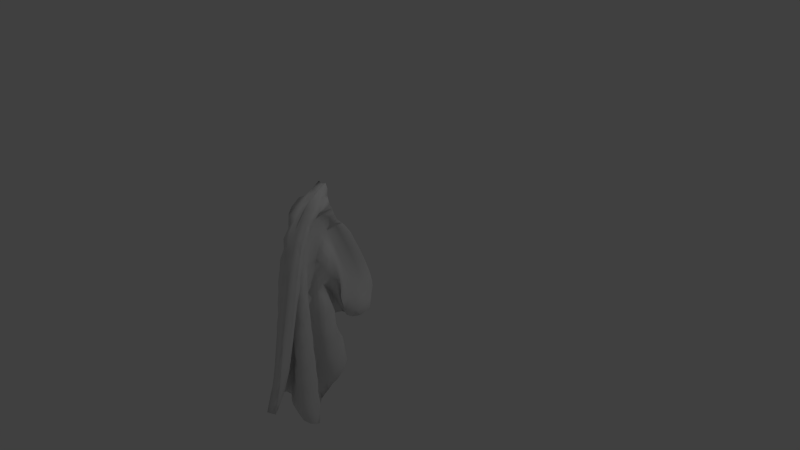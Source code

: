 # Source: trapo_1_.blend  (saved by Blender 2.74.0; exported with 4.5.12 LTS)
import bpy
from mathutils import Matrix  # noqa: F401  (used for matrix-valued properties, if any)

bpy.ops.wm.read_factory_settings(use_empty=True)
scene = bpy.context.scene
scene.name = 'Scene'

# ---- collections
col_collection_1 = bpy.data.collections.new('Collection 1'); scene.collection.children.link(col_collection_1)

# ---- materials (node trees are filled in below, after node groups)
mat_material = bpy.data.materials.new('Material')
mat_material.alpha_threshold = 0.0
mat_material.use_transparent_shadow = False
mat_material.roughness = 0.5
mat_material.line_color = (0.0, 0.0, 0.0, 1.0)

# ---- material node trees

# ---- world
world_world = bpy.data.worlds.new('World'); scene.world = world_world
world_world.color = (0.05088, 0.05088, 0.05088)
world_world.use_sun_shadow = False
world_world.sun_shadow_jitter_overblur = 0.0
world_world.cycles.sampling_method = 'MANUAL'
world_world.cycles.sample_map_resolution = 256

# ---- cameras
cam_camera = bpy.data.cameras.new('Camera')
cam_camera.clip_end = 100.0
cam_camera.lens = 35.0
cam_camera.sensor_width = 32.0
cam_camera.sensor_height = 18.0
cam_camera.ortho_scale = 7.314
cam_camera.dof.focus_distance = 0.0
cam_camera.dof.aperture_fstop = 128.0

# ---- lights
light_lamp = bpy.data.lights.new('Lamp', 'POINT')
light_lamp.transmission_factor = 0.0
light_lamp.cutoff_distance = 30.0
light_lamp.energy = 100.0
light_lamp.shadow_buffer_clip_start = 1.001
light_lamp.shadow_soft_size = 0.1
light_lamp.shadow_maximum_resolution = 0.006
light_lamp.use_absolute_resolution = True
light_lamp.cycles.use_multiple_importance_sampling = False

# ---- meshes
me_cube = bpy.data.meshes.new('Cube')
me_cube.from_pydata([(-0.2315, 0.4084, -1.384), (-0.2494, 0.9908, -1.54), (-0.3814, 0.9237, -1.291), (0.6443, 0.6033, -0.05537), (0.5031, 0.7973, 0.2502), (0.3344, 0.05738, -1.485), (-0.09081, -0.01545, 0.8432), (-0.4287, -0.3766, 1.125), (1.389, 0.6641, 0.1313), (-0.6514, 0.5723, -0.2638), (0.8827, 0.7443, -0.8745), (1.186, 0.6576, -1.475), (-0.7904, 0.466, -1.275), (-0.6717, 0.2782, -1.359), (-0.2593, 0.8003, 0.4871), (0.6316, -0.287, -0.7017), (0.6366, -0.5013, -0.17), (0.6178, -0.5987, 0.09962), (0.05093, 0.8346, -1.555), (-0.1583, -0.1514, 0.9161), (0.5614, -0.6839, 0.373), (0.4584, -0.7462, 0.6516), (-0.2316, 0.6447, 0.581), (0.2497, -0.7432, 0.9329), (1.009, 0.7308, -0.5968), (-0.04976, -0.6483, 1.193), (-0.4558, 0.7449, -1.312), (0.07862, 0.618, -1.294), (0.7814, 0.5897, -1.215), (1.286, 0.4569, -1.203), (0.9676, 0.2958, -1.222), (0.2375, 0.2426, -1.177), (-0.3464, 0.2959, -1.069), (-1.006, 0.2352, -1.047), (-0.51, 0.1319, -1.117), (0.1588, 0.08473, -1.156), (-0.3032, 0.7041, -1.038), (-0.4162, 0.5354, -1.046), (0.2126, 0.442, -1.007), (0.911, 0.3972, -0.9364), (1.187, 0.2378, -0.946), (0.6965, 0.1085, -0.9466), (0.03826, 0.1231, -0.8678), (-0.6196, 0.1332, -0.7993), (-0.3672, 0.004386, -0.863), (0.3738, -0.02126, -0.8941), (0.4979, 0.5912, -0.851), (-0.0995, 0.5013, -0.7739), (-0.3157, 0.3404, -0.7694), (0.3356, 0.2579, -0.7234), (0.9927, 0.1918, -0.6671), (1.024, 0.02819, -0.682), (0.384, -0.05174, -0.6564), (-0.2817, -0.0105, -0.5664), (-0.2892, -0.1374, -0.6158), (0.4926, -0.1347, -0.6325), (1.044, 0.5501, -0.599), (0.6835, 0.39, -0.581), (0.07155, 0.3049, -0.5031), (-0.2098, 0.1528, -0.4885), (0.4538, 0.07673, -0.4376), (0.9979, -0.01616, -0.3992), (0.7615, -0.1587, -0.4053), (0.0303, -0.1797, -0.3527), (-0.183, -0.2746, -0.366), (0.6024, -0.2528, -0.3726), (0.7024, 0.5506, -0.3267), (0.969, 0.3833, -0.3042), (0.7763, 0.2089, -0.2953), (0.1826, 0.1095, -0.2266), (-0.1006, -0.03014, -0.2046), (0.532, -0.09862, -0.147), (0.8742, -0.2147, -0.1258), (0.3519, -0.3073, -0.1158), (-0.06849, -0.3886, -0.1044), (0.6904, -0.3631, -0.1097), (-0.2625, 0.4346, -0.1866), (0.2573, 0.3384, -0.08847), (0.7065, 0.2203, -0.01296), (0.7726, 0.04198, -0.0002829), (0.1977, -0.05977, 0.06731), (-0.008989, -0.1875, 0.0953), (0.533, -0.2765, 0.1426), (0.544, -0.3906, 0.1544), (0.0535, -0.4772, 0.1669), (0.7838, -0.4618, 0.1542), (-0.4371, 0.4859, 0.04907), (-0.3418, 0.327, 0.1326), (-0.1243, 0.1743, 0.1936), (0.217, 0.02494, 0.2407), (0.6039, -0.1283, 0.2816), (0.1343, -0.1965, 0.3771), (0.09218, -0.3206, 0.4063), (0.4182, -0.452, 0.4325), (0.2145, -0.5564, 0.4401), (0.7971, -0.553, 0.4246), (0.7074, 0.436, 0.003105), (0.7475, 0.2964, 0.1183), (0.8795, 0.177, 0.2509), (0.9827, 0.0581, 0.3863), (1.008, -0.07861, 0.5063), (0.8529, -0.2299, 0.5992), (0.3224, -0.3302, 0.6862), (0.2591, -0.4545, 0.7159), (0.2591, -0.6364, 0.7159), (0.764, -0.6304, 0.6977), (1.133, 0.5229, 0.2289), (0.7861, 0.3996, 0.3367), (0.5398, 0.2716, 0.4533), (0.4109, 0.1342, 0.5697), (0.3448, -0.006362, 0.6855), (0.3107, -0.1516, 0.7964), (0.2697, -0.3011, 0.9019), (0.2591, -0.4545, 1.002), (0.2591, -0.6364, 1.002), (0.861, -0.6817, 0.9641), (0.7721, 0.7175, 0.3996), (0.8687, 0.5877, 0.5249), (0.9219, 0.4441, 0.6359), (0.9736, 0.295, 0.7395), (1.007, 0.1432, 0.8396), (1.006, -0.01027, 0.9374), (0.9578, -0.1683, 1.026), (0.8425, -0.3408, 1.076), (0.7248, -0.4531, 1.18), (0.537, -0.5597, 1.207), (-0.4191, 0.6489, -0.02882), (-0.2744, 0.953, 0.3888), (-0.1727, 0.3186, 0.7409), (-0.1999, 0.4831, 0.6637), (-0.3228, -0.3761, 1.291), (-0.106, 0.141, 0.7756), (0.4931, -0.06048, -1.227), (0.5984, -0.1742, -0.9649), (-0.2912, -0.3004, 0.9899), (-0.3004, -0.4855, 1.421), (0.2356, 0.6866, -0.3799), (0.5004, 0.425, -1.453), (0.5796, 0.7654, -1.501), (1.197, 0.4907, -1.487), (-1.252, 0.3568, -1.295), (0.2543, 0.8184, -1.097), (0.6392, -0.3973, -0.4371), (-0.1611, 0.1719, -1.418), (-0.2597, 0.512, -1.366), (-0.6935, 0.9542, -1.573), (-0.6902, 0.9217, -1.291), (0.4527, 0.6101, -0.000298), (0.162, 0.7574, 0.1839), (-0.06479, -0.007325, -1.502), (-0.5716, 0.006929, 0.8712), (-0.7921, -0.3078, 1.155), (1.204, 0.673, 0.1924), (-0.9358, 0.6601, -0.29), (0.523, 0.7354, -0.8692), (0.8561, 0.6455, -1.441), (-1.027, 0.4967, -1.322), (-1.061, 0.2261, -1.399), (-0.6631, 0.7696, 0.4378), (0.1354, -0.3027, -0.7068), (0.1418, -0.5122, -0.174), (0.134, -0.6091, 0.09543), (-0.2938, 0.7973, -1.567), (-0.5805, -0.1209, 0.9666), (0.1151, -0.7024, 0.3661), (0.04938, -0.7714, 0.6433), (-0.6611, 0.6228, 0.5407), (-0.1183, -0.7589, 0.9248), (0.7497, 0.7232, -0.6166), (-0.3888, -0.6704, 1.19), (-0.848, 0.7491, -1.315), (-0.4687, 0.5935, -1.306), (0.1538, 0.5251, -1.246), (0.7695, 0.5044, -1.166), (0.716, 0.3564, -1.189), (0.00313, 0.3531, -1.14), (-0.7067, 0.3778, -1.073), (-1.33, 0.277, -1.076), (-1.106, 0.1162, -1.135), (-0.4403, 0.03847, -1.177), (-0.7433, 0.724, -1.033), (-0.8925, 0.5504, -1.04), (-0.4426, 0.4171, -1.019), (0.2382, 0.375, -0.9472), (0.8274, 0.2828, -0.9137), (0.2802, 0.183, -0.9182), (-0.387, 0.2354, -0.8342), (-1.085, 0.1762, -0.8137), (-1.027, 0.01936, -0.8663), (-0.4006, -0.06928, -0.914), (0.00747, 0.6115, -0.8439), (-0.5974, 0.53, -0.7635), (-0.8348, 0.3617, -0.7587), (-0.3346, 0.2321, -0.7366), (0.3496, 0.1883, -0.6665), (0.574, 0.06294, -0.6669), (-0.1346, 0.05309, -0.6203), (-0.8096, 0.06186, -0.5589), (-0.9447, -0.08238, -0.599), (-0.4712, -0.2025, -0.6617), (0.6599, 0.5428, -0.6164), (0.1777, 0.4124, -0.5754), (-0.4392, 0.3344, -0.4913), (-0.7432, 0.176, -0.4756), (-0.2176, 0.05347, -0.4494), (0.447, -0.005515, -0.3902), (0.1572, -0.1028, -0.3891), (-0.4912, -0.07808, -0.32), (-0.847, -0.1896, -0.3339), (-0.4907, -0.3205, -0.4018), (0.1893, 0.5657, -0.3634), (0.5031, 0.4085, -0.3092), (0.3057, 0.2372, -0.2884), (-0.2847, 0.1394, -0.2163), (-0.6415, -0.006361, -0.1906), (-0.1029, -0.125, -0.1615), (0.3395, -0.2186, -0.13), (-0.2397, -0.242, -0.09282), (-0.7213, -0.2984, -0.06986), (-0.5176, -0.434, -0.1401), (-0.8708, 0.4965, -0.2379), (-0.4826, 0.3724, -0.1429), (-0.04621, 0.2718, -0.0301), (0.1871, 0.1106, 0.02513), (-0.2047, -0.0323, 0.07607), (-0.5382, -0.1805, 0.09946), (-0.01541, -0.2891, 0.1354), (-0.05427, -0.3757, 0.1567), (-0.5474, -0.4119, 0.191), (-0.5638, -0.5481, 0.122), (-0.9526, 0.5716, 0.01904), (-1.13, 0.4079, 0.08357), (-1.024, 0.2375, 0.1408), (-0.6755, 0.09779, 0.223), (-0.2676, -0.02764, 0.3158), (-0.2623, -0.1857, 0.3787), (-0.4056, -0.3265, 0.404), (-0.08299, -0.4527, 0.4324), (-0.3699, -0.5293, 0.4503), (-0.5713, -0.6465, 0.3908), (0.1227, 0.4965, 0.1132), (-0.2226, 0.4305, 0.261), (-0.4327, 0.2993, 0.362), (-0.6287, 0.1502, 0.456), (-0.724, -0.006724, 0.5453), (-0.6071, -0.1726, 0.6125), (-0.3124, -0.3223, 0.6895), (-0.2468, -0.4545, 0.7159), (-0.2468, -0.6364, 0.7159), (-0.4862, -0.6914, 0.6729), (0.8778, 0.5441, 0.2939), (0.6462, 0.4325, 0.4139), (0.401, 0.3072, 0.5315), (0.1783, 0.1663, 0.6346), (-0.008407, 0.01603, 0.728), (-0.1267, -0.1378, 0.8219), (-0.1874, -0.2962, 0.9118), (-0.2468, -0.4545, 1.002), (-0.2468, -0.6364, 1.002), (-0.6572, -0.7719, 0.9314), (-0.2178, 0.6074, 0.2353), (-0.5019, 0.4595, 0.319), (-0.737, 0.3154, 0.4164), (-0.9259, 0.1669, 0.5123), (-1.027, 0.009376, 0.6003), (-1.1, -0.1476, 0.6908), (-1.135, -0.2959, 0.7956), (-1.079, -0.4331, 0.9136), (-1.24, -0.5339, 1.029), (-1.102, -0.6259, 1.139), (-0.6361, 0.6997, -0.06049), (-0.6447, 0.9139, 0.3276), (-0.6482, 0.3091, 0.725), (-0.6618, 0.469, 0.6379), (-0.8069, -0.3941, 1.287), (-0.5902, 0.149, 0.7968), (0.02143, -0.09367, -1.232), (0.1108, -0.1908, -0.9691), (-0.5888, -0.2353, 1.049), (-0.7221, -0.5079, 1.413), (-0.1581, 0.7025, -0.4475), (0.449, 0.508, -1.423), (0.2721, 0.6791, -1.52), (1.2, 0.5165, -1.426), (-1.487, 0.3677, -1.345), (-0.1581, 0.8456, -1.043), (0.1432, -0.4123, -0.4424), (-0.5454, 0.1166, -1.449), (-0.4578, 0.8353, -1.303), (-0.2425, 0.6684, -1.313), (0.4278, 0.608, -1.252), (1.102, 0.5373, -1.2), (1.204, 0.3687, -1.217), (0.6082, 0.2611, -1.204), (-0.08734, 0.2617, -1.128), (-0.7152, 0.2961, -1.035), (-0.8389, 0.1668, -1.093), (-0.1162, 0.1323, -1.127), (-0.4947, 0.6245, -1.037), (-0.1387, 0.4708, -1.038), (0.5592, 0.4277, -0.9661), (1.158, 0.3276, -0.9337), (1.018, 0.16, -0.9531), (0.3258, 0.09372, -0.9174), (-0.2395, 0.1541, -0.8159), (-0.6855, 0.05095, -0.8349), (0.01027, 0.007492, -0.8714), (0.2069, 0.5384, -0.8184), (-0.3331, 0.431, -0.763), (-0.01774, 0.281, -0.7585), (0.6854, 0.2426, -0.6831), (1.132, 0.1123, -0.6719), (0.757, -0.02956, -0.6785), (0.0633, -0.02903, -0.6075), (-0.5448, -0.077, -0.5824), (0.09787, -0.1323, -0.6225), (0.8961, 0.4658, -0.5938), (0.3838, 0.3421, -0.5453), (-0.2091, 0.2436, -0.4836), (0.104, 0.09847, -0.4747), (0.7882, 0.05167, -0.4035), (0.9927, -0.09386, -0.4047), (0.3824, -0.1799, -0.3877), (-0.3462, -0.2011, -0.3338), (0.2116, -0.2698, -0.3726), (0.8924, 0.4723, -0.3109), (0.925, 0.293, -0.3021), (0.4863, 0.156, -0.2626), (-0.1267, 0.05839, -0.2015), (0.2022, -0.07311, -0.184), (0.789, -0.1441, -0.1267), (0.6843, -0.2748, -0.1265), (-0.02793, -0.3289, -0.09922), (0.3232, -0.397, -0.1171), (-0.01987, 0.3817, -0.1372), (0.5252, 0.2982, -0.03468), (0.804, 0.1325, -0.004772), (0.51, -0.02068, 0.02681), (-0.09554, -0.118, 0.08675), (0.2521, -0.2255, 0.1186), (0.6752, -0.3329, 0.1538), (0.2673, -0.4273, 0.1612), (0.4276, -0.5018, 0.1485), (-0.4231, 0.4026, 0.08557), (-0.2481, 0.2466, 0.1643), (0.02708, 0.1011, 0.2167), (0.395, -0.05317, 0.2632), (0.4436, -0.1892, 0.3206), (0.002397, -0.2548, 0.3958), (0.2699, -0.382, 0.4196), (0.3437, -0.506, 0.4357), (0.4541, -0.5983, 0.4173), (0.7041, 0.5142, -0.04323), (0.7242, 0.3644, 0.05818), (0.7824, 0.2316, 0.1816), (0.9448, 0.1201, 0.3203), (0.9989, -0.009139, 0.4475), (0.9664, -0.1537, 0.5568), (0.613, -0.2913, 0.6377), (0.205, -0.3879, 0.7036), (0.2591, -0.5455, 0.7159), (0.3965, -0.6648, 0.6949), (0.9669, 0.4576, 0.2796), (0.646, 0.3381, 0.3959), (0.4633, 0.2035, 0.5114), (0.3727, 0.0645, 0.6281), (0.3259, -0.07849, 0.7415), (0.2919, -0.2259, 0.8499), (0.2535, -0.3774, 0.9527), (0.2591, -0.5455, 1.002), (0.4732, -0.6697, 0.9798), (0.6357, 0.7683, 0.3309), (0.8293, 0.6549, 0.4643), (0.8948, 0.5174, 0.5824), (0.954, 0.3696, 0.6877), (0.9891, 0.2196, 0.7904), (1.017, 0.06611, 0.888), (0.9918, -0.08662, 0.9868), (0.9089, -0.253, 1.058), (0.7532, -0.4089, 1.133), (0.7083, -0.5073, 1.209), (0.01289, 0.3276, -1.28), (-0.4906, 0.7267, -1.172), (-0.1709, 0.5765, -1.171), (0.4938, 0.5242, -1.105), (1.108, 0.43, -1.069), (1.085, 0.2663, -1.084), (0.4719, 0.1745, -1.063), (-0.1555, 0.2047, -0.9769), (-0.7256, 0.1928, -0.9273), (-0.4254, 0.0727, -0.9882), (0.2772, 0.03045, -1.026), (0.113, 0.6377, -0.954), (-0.3412, 0.5255, -0.9039), (-0.07272, 0.3839, -0.893), (0.6242, 0.3333, -0.8256), (1.115, 0.2172, -0.8052), (0.8644, 0.06895, -0.8144), (0.2214, 0.04167, -0.7577), (-0.4246, 0.04874, -0.6928), (-0.3213, -0.05712, -0.7342), (0.4354, -0.0778, -0.7633), (0.8265, 0.5618, -0.7328), (0.3029, 0.4378, -0.6843), (-0.2086, 0.3316, -0.6286), (0.04617, 0.1992, -0.6105), (0.7401, 0.1454, -0.5445), (1.031, 0.007848, -0.5402), (0.5875, -0.1041, -0.5316), (-0.1606, -0.1115, -0.4714), (-0.2391, -0.1983, -0.4866), (0.5478, -0.1925, -0.5021), (0.9575, 0.5565, -0.4574), (0.8921, 0.3821, -0.4463), (0.4241, 0.2456, -0.406), (-0.1207, 0.1457, -0.347), (0.1591, 0.02075, -0.3245), (0.7863, -0.05213, -0.2693), (0.8352, -0.1836, -0.2653), (0.1837, -0.2467, -0.2398), (-0.1231, -0.3283, -0.2338), (0.6486, -0.3081, -0.241), (0.2376, 0.4974, -0.2466), (0.6444, 0.3778, -0.1819), (0.8367, 0.2149, -0.1529), (0.4815, 0.0647, -0.1197), (-0.05161, -0.0367, -0.06198), (0.2329, -0.1425, -0.02903), (0.722, -0.2431, 0.01024), (0.4712, -0.3473, 0.01893), (-0.0002122, -0.433, 0.03104), (0.7297, -0.4149, 0.02025), (-0.6471, 0.4309, -0.07366), (-0.1228, 0.3401, 0.02566), (0.2804, 0.1968, 0.08926), (0.5887, 0.03936, 0.1281), (0.4497, -0.1081, 0.1716), (-0.01957, -0.1916, 0.2384), (0.2744, -0.3004, 0.2708), (0.5023, -0.4193, 0.2944), (0.1386, -0.5137, 0.3042), (0.7615, -0.5165, 0.2864), (0.179, 0.4752, 0.02683), (0.2086, 0.3235, 0.126), (0.3689, 0.186, 0.2362), (0.5385, 0.04765, 0.3273), (0.7343, -0.08706, 0.4102), (0.4884, -0.2183, 0.4873), (0.152, -0.3195, 0.5488), (0.293, -0.4546, 0.5729), (0.2478, -0.596, 0.578), (0.7443, -0.6078, 0.5563), (0.9198, 0.461, 0.1101), (0.6719, 0.3528, 0.227), (0.606, 0.2228, 0.3462), (0.6488, 0.0976, 0.4742), (0.6482, -0.03914, 0.5939), (0.6054, -0.185, 0.7017), (0.3653, -0.3207, 0.7949), (0.2591, -0.4545, 0.8591), (0.2591, -0.6364, 0.8591), (0.7704, -0.6527, 0.8254), (1.001, 0.6209, 0.3311), (0.9329, 0.4891, 0.4377), (0.762, 0.3533, 0.5522), (0.7069, 0.2113, 0.6651), (0.7054, 0.06404, 0.7718), (0.7084, -0.08739, 0.8726), (0.6744, -0.2392, 0.9726), (0.5061, -0.3954, 1.058), (0.461, -0.5634, 1.112), (0.7319, -0.6261, 1.088), (0.4896, -0.002204, 0.8949), (0.1514, -0.4303, 1.128), (0.5582, -0.1168, -1.096), (-0.8129, 0.5998, -0.1283), (-0.2106, 0.6167, -0.3307), (0.641, 0.7185, -0.4816), (1.08, 0.7334, -0.739), (0.322, 0.7961, -1.533), (0.8731, 0.7129, -1.485), (1.346, 0.5745, -1.477), (0.5541, 0.7682, -0.9941), (-0.268, 0.8785, 0.4409), (-0.2492, 0.7224, 0.534), (-0.1744, -0.2234, 0.9488), (0.08601, 0.1178, -1.45), (0.1874, -0.4529, 1.259), (0.4885, 0.1605, 0.8154), (0.4498, 0.3191, 0.7301), (0.4152, 0.4753, 0.6386), (-0.001808, 0.1292, -1.287), (-1.1, 0.2935, -1.171), (0.7306, 0.35, -1.343), (0.1889, -0.5983, 1.186), (1.292, 0.5895, 0.1788), (0.6272, -0.7197, 0.9488), (0.8172, -0.7099, 0.6661), (0.8828, -0.6339, 0.3917), (0.9053, -0.54, 0.1216), (0.8824, -0.4346, -0.1446), (0.6984, -0.2042, -0.6675), (-0.355, -0.3617, 1.213), (-0.07974, 0.05424, 0.8021), (-0.1459, 0.2305, 0.7626), (-0.1883, 0.4009, 0.7025), (0.1052, -0.7073, 1.068), (0.3766, -0.7558, 0.7933), (0.5158, -0.7196, 0.5114), (0.5945, -0.6434, 0.2357), (0.6311, -0.5511, -0.03555), (1.007, 0.7439, 0.212), (1.169, 0.6024, 0.01234), (-0.3921, 0.9633, -1.413), (0.1342, 0.4164, -1.419), (0.1579, 0.6237, -0.07733), (-0.1586, -0.06443, 0.9174), (-0.4135, -0.3601, 1.043), (0.6383, -0.4498, -0.3038), (-0.1884, -0.5727, 1.311), (0.3568, 0.01662, -1.19), (1.066, 0.6409, -0.5969), (-0.4468, 0.5621, -0.0005099), (-0.1882, 0.7894, -1.431), (0.3928, -0.1581, 0.9813), (0.2585, -0.3068, 1.058), (0.4131, -0.001551, -1.356), (-0.3308, -0.417, 1.369), (0.111, 0.8858, 0.3078), (-1.162, 0.4383, -1.26), (-0.2097, 0.5656, 0.6255), (-0.02423, 0.8471, -1.209), (0.6191, -0.2314, -0.8337), (0.6356, -0.3417, -0.5692), (-0.4336, 0.2215, -1.389), (-0.1154, 0.9161, -1.542), (0.8695, 0.4394, -1.484), (-0.5565, 0.422, -1.334), (-0.9406, 0.3172, -1.335), (0.3568, 0.6248, 0.5366), (0.3142, 0.7737, 0.4365), (-0.565, 0.209, -1.237), (-0.5809, 0.3748, -1.175), (1.259, 0.4795, -1.345), (1.017, 0.632, -1.339), (0.3528, 0.7002, -1.393), (-0.4821, 0.5008, -0.2236), (0.4803, 0.6235, -0.3461), (0.8012, -0.3201, -0.4066), (0.7314, 0.663, -0.8673), (-0.02867, 0.766, -1.06), (0.571, -0.09183, -0.9294), (-0.8501, 0.8389, -1.3), (-0.6818, 0.6664, -1.314), (-0.159, 0.5434, -1.279), (0.4702, 0.5392, -1.193), (0.9416, 0.423, -1.177), (0.343, 0.3291, -1.18), (-0.3233, 0.3813, -1.097), (-1.061, 0.3429, -1.064), (-1.288, 0.1917, -1.106), (-0.7729, 0.07816, -1.157), (-0.9066, 0.6412, -1.036), (-0.7549, 0.4651, -1.041), (-0.1043, 0.382, -0.993), (0.5839, 0.3534, -0.9127), (0.6619, 0.2026, -0.9339), (-0.04901, 0.2104, -0.8754), (-0.7476, 0.2162, -0.8175), (-1.186, 0.09294, -0.8391), (-0.7149, -0.02687, -0.8907), (-0.3031, 0.5821, -0.7954), (-0.8021, 0.4523, -0.757), (-0.6608, 0.2802, -0.7575), (0.00738, 0.2111, -0.7021), (0.6485, 0.1347, -0.6557), (0.2233, 0.03678, -0.6565), (-0.449, 0.06951, -0.5808), (-1.042, -0.006663, -0.5729), (-0.7092, -0.1437, -0.6295), (0.4798, 0.4623, -0.607), (-0.1365, 0.3742, -0.5348), (-0.6921, 0.2662, -0.4751), (-0.5528, 0.09622, -0.4735), (0.1313, 0.02991, -0.4166), (0.4755, -0.08648, -0.4041), (-0.1873, -0.1053, -0.363), (-0.8406, -0.1156, -0.3127), (-0.7037, -0.2622, -0.3692), (0.3672, 0.4911, -0.3312), (0.4786, 0.3182, -0.2999), (0.01299, 0.185, -0.256), (-0.5784, 0.08352, -0.1912), (-0.4284, -0.08248, -0.1867), (0.2253, -0.1525, -0.1314), (0.0633, -0.2437, -0.1188), (-0.5566, -0.2407, -0.06375), (-0.7139, -0.3764, -0.1067), (-0.6975, 0.4248, -0.1986), (-0.2545, 0.3296, -0.08189), (0.1235, 0.1985, 0.006886), (0.06495, 0.02616, 0.04385), (-0.476, -0.09682, 0.09338), (-0.3091, -0.2437, 0.1106), (0.1654, -0.3413, 0.1495), (-0.317, -0.385, 0.1774), (-0.684, -0.4827, 0.1591), (-1.084, 0.4937, 0.05508), (-1.106, 0.3211, 0.1103), (-0.8736, 0.1608, 0.1756), (-0.4688, 0.03748, 0.272), (-0.128, -0.1037, 0.3541), (-0.4133, -0.2551, 0.3927), (-0.19, -0.3816, 0.4199), (-0.1735, -0.5035, 0.4361), (-0.5955, -0.584, 0.4261), (0.2886, 0.5564, 0.05612), (-0.06721, 0.4659, 0.1852), (-0.325, 0.3668, 0.3114), (-0.5442, 0.226, 0.4096), (-0.6893, 0.07207, 0.5005), (-0.7029, -0.0899, 0.5818), (-0.4837, -0.2512, 0.6485), (-0.2795, -0.3868, 0.7037), (-0.2468, -0.5455, 0.7159), (-0.3531, -0.6678, 0.6942), (0.763, 0.4904, 0.3493), (0.5154, 0.3747, 0.4767), (0.2884, 0.2377, 0.5842), (0.07867, 0.0916, 0.6813), (-0.07826, -0.06041, 0.7749), (-0.1604, -0.2168, 0.8671), (-0.2134, -0.3745, 0.9585), (-0.2468, -0.5455, 1.002), (-0.3978, -0.7107, 0.9629), (-0.05735, 0.6838, 0.2023), (-0.3472, 0.5322, 0.2772), (-0.6279, 0.3865, 0.3651), (-0.84, 0.2429, 0.4663), (-0.9874, 0.08863, 0.5566), (-1.063, -0.0698, 0.6444), (-1.138, -0.2226, 0.7418), (-1.079, -0.3623, 0.8565), (-1.194, -0.4888, 0.9795), (-1.345, -0.573, 1.09), (-0.1014, 0.4497, -1.243), (-0.8774, 0.7423, -1.172), (-0.7029, 0.5678, -1.176), (-0.1664, 0.4744, -1.134), (0.5169, 0.4307, -1.063), (0.7653, 0.3234, -1.05), (0.1482, 0.2707, -1.027), (-0.5467, 0.307, -0.9531), (-1.19, 0.2243, -0.9465), (-1.05, 0.07181, -0.9995), (-0.4021, -0.008501, -1.043), (-0.3365, 0.6638, -0.9439), (-0.7838, 0.5443, -0.8994), (-0.7057, 0.3744, -0.8983), (-0.05429, 0.2981, -0.8463), (0.5851, 0.2358, -0.7903), (0.4365, 0.1256, -0.7918), (-0.2597, 0.1445, -0.7267), (-0.9413, 0.1157, -0.6881), (-0.9768, -0.02962, -0.7321), (-0.4096, -0.1292, -0.7839), (0.3972, 0.5615, -0.7432), (-0.1942, 0.4652, -0.6773), (-0.7095, 0.3567, -0.6185), (-0.6045, 0.1897, -0.6146), (0.05747, 0.1164, -0.5621), (0.5086, 0.02839, -0.5287), (0.01255, -0.02786, -0.5068), (-0.6634, -0.01223, -0.441), (-0.8948, -0.1335, -0.4655), (-0.4692, -0.2568, -0.53), (0.5738, 0.5649, -0.4763), (0.4791, 0.3941, -0.4516), (-0.07203, 0.2806, -0.3939), (-0.5955, 0.1709, -0.3366), (-0.4758, 0.01151, -0.3275), (0.1719, -0.06376, -0.2755), (0.2589, -0.1602, -0.2595), (-0.3792, -0.1681, -0.2116), (-0.7809, -0.243, -0.2016), (-0.4725, -0.3681, -0.2669), (-0.3653, 0.5153, -0.3202), (-0.01053, 0.3827, -0.2331), (0.2888, 0.2592, -0.1469), (0.02141, 0.1029, -0.1071), (-0.4618, -0.01203, -0.05355), (-0.3647, -0.1603, -0.03665), (0.1844, -0.2541, 0.004147), (-0.137, -0.3124, 0.02971), (-0.6298, -0.3551, 0.06042), (-0.5267, -0.4857, -0.006641), (-1.128, 0.5268, -0.1109), (-0.9305, 0.3745, -0.04561), (-0.5666, 0.2402, 0.04319), (-0.1941, 0.1105, 0.1324), (-0.04393, -0.03842, 0.1987), (-0.417, -0.1812, 0.24), (-0.2447, -0.3097, 0.2667), (-0.0484, -0.4143, 0.2947), (-0.4531, -0.4716, 0.3199), (-0.5484, -0.5952, 0.2572), (-0.4302, 0.5617, 0.09734), (-0.6191, 0.4207, 0.1653), (-0.8132, 0.2763, 0.2596), (-0.7819, 0.1145, 0.3374), (-0.5979, -0.02291, 0.4278), (-0.3182, -0.1764, 0.501), (-0.3446, -0.3248, 0.5465), (-0.205, -0.4546, 0.5729), (-0.2997, -0.5859, 0.5816), (-0.5062, -0.6685, 0.5315), (0.6704, 0.4814, 0.1806), (0.3498, 0.4214, 0.3182), (0.09158, 0.2911, 0.4295), (-0.1433, 0.1496, 0.5301), (-0.2951, -0.002624, 0.6232), (-0.3473, -0.1601, 0.713), (-0.3512, -0.3138, 0.8033), (-0.2468, -0.4545, 0.8591), (-0.2468, -0.6364, 0.8591), (-0.5532, -0.7264, 0.7977), (0.3138, 0.6052, 0.3009), (0.05681, 0.4513, 0.37), (-0.1876, 0.3217, 0.4848), (-0.4053, 0.1812, 0.5891), (-0.5601, 0.02875, 0.6816), (-0.6298, -0.1305, 0.768), (-0.664, -0.291, 0.8528), (-0.6577, -0.4133, 0.9866), (-0.6552, -0.5794, 1.053), (-0.9716, -0.7027, 1.021), (-0.9252, -0.0638, 0.7766), (-1.152, -0.4094, 1.097), (0.08213, -0.1378, -1.101), (-1.041, 0.6968, -0.1536), (-0.5822, 0.657, -0.3777), (0.3315, 0.734, -0.5106), (0.7876, 0.7162, -0.7593), (-0.02137, 0.7341, -1.547), (0.5475, 0.6311, -1.496), (1.181, 0.6054, -1.407), (0.1418, 0.8027, -0.9447), (-0.6583, 0.8429, 0.3842), (-0.6543, 0.6981, 0.4895), (-0.5398, -0.1891, 1.003), (-0.285, 0.05544, -1.476), (-1.044, -0.5056, 1.215), (-0.8537, 0.08855, 0.6819), (-0.8216, 0.2476, 0.6019), (-0.6173, 0.3974, 0.5143), (-0.5229, 0.06832, -1.316), (-1.432, 0.3224, -1.21), (0.5619, 0.4243, -1.31), (-0.7317, -0.6465, 1.164), (0.9991, 0.6071, 0.2364), (-0.4983, -0.7849, 0.92), (-0.3319, -0.7691, 0.6416), (-0.236, -0.6873, 0.3747), (-0.2254, -0.5924, 0.1045), (-0.1961, -0.4789, -0.1583), (-0.1116, -0.2378, -0.6773), (-0.837, -0.3485, 1.221), (-0.5533, 0.07321, 0.8291), (-0.6167, 0.227, 0.7636), (-0.6544, 0.3903, 0.6836), (-0.2493, -0.722, 1.06), (-0.05403, -0.782, 0.7842), (0.08076, -0.7434, 0.503), (0.1272, -0.6595, 0.2294), (0.1398, -0.5628, -0.04008), (0.6507, 0.7336, 0.2078), (0.988, 0.6098, 0.07396), (-0.7645, 0.9454, -1.431), (0.1212, 0.5184, -1.389), (-0.08182, 0.6842, -0.007216), (-0.6227, -0.05364, 0.9245), (-0.6743, -0.2798, 1.099), (0.1428, -0.4623, -0.3082), (-0.5727, -0.5911, 1.301), (-0.1516, -0.01717, -1.203), (0.6884, 0.6334, -0.6202), (-0.7962, 0.6406, -0.02775), (-0.5842, 0.7701, -1.443), (-0.907, -0.1988, 0.8725), (-0.9413, -0.3293, 0.9768), (-0.02376, -0.05154, -1.366), (-0.7981, -0.4396, 1.355), (-0.2444, 0.8426, 0.2437), (-1.37, 0.4509, -1.32), (-0.6681, 0.546, 0.5894), (-0.4253, 0.8808, -1.167), (0.1261, -0.2451, -0.8378), (0.139, -0.3587, -0.5752), (-0.8117, 0.1631, -1.425), (-0.5008, 0.8747, -1.573), (0.8257, 0.498, -1.451), (-0.6436, 0.5055, -1.344), (-1.315, 0.2912, -1.374), (-0.6136, 0.5469, 0.4202), (-0.5115, 0.6911, 0.3232), (-1.092, 0.169, -1.268), (-0.8662, 0.4404, -1.196), (0.934, 0.5412, -1.299), (0.4857, 0.5798, -1.354), (-0.1014, 0.6349, -1.414), (-1.03, 0.5735, -0.2703), (-0.03116, 0.624, -0.4111), (-0.1356, -0.3582, -0.4176), (0.2985, 0.6645, -0.8759), (-0.4754, 0.791, -1.038), (-0.09708, -0.1201, -0.9375), (-0.9267, 0.487, -1.319), (-0.2791, 0.4636, -1.398), (0.1405, 0.02565, -1.495), (-0.356, 0.155, -1.451), (-0.3522, 0.1393, 0.7798), (-0.3293, -0.002518, 0.8575), (-0.5749, -0.3712, 1.289), (-0.5255, -0.4736, 1.4), (0.04156, 0.7058, -0.4119), (-0.7457, 0.6257, -0.273), (0.365, -0.6003, 0.0976), (0.3836, -0.5018, -0.1705), (-0.8679, 0.263, -1.393), (-0.4509, 0.9343, 0.3587), (-0.4174, 0.7771, 0.4495), (-0.4565, -0.2596, 1.006), (-0.5921, -0.3327, 1.13), (0.03703, -0.7146, 0.9202), (0.2101, -0.7504, 0.6456), (-0.4422, 0.9319, -1.296), (0.06959, 0.8461, -1.068), (1.01, 0.6494, -1.487), (0.4353, 0.7232, -1.523), (0.4533, 0.4818, -1.456), (-1.259, 0.3922, -1.341), (-0.3964, 0.3099, 0.7194), (1.224, 0.6916, 0.1378), (0.3609, 0.7875, 0.2033), (0.7872, 0.7316, -0.6245), (-0.08169, 0.8261, -1.58), (-0.4741, 0.9821, -1.565), (0.3868, -0.401, -0.4385), (-0.4189, 0.6315, 0.5549), (0.3638, -0.1868, -0.9695), (0.2613, -0.07679, -1.229), (0.3143, -0.6946, 0.3666), (0.3807, -0.294, -0.7041), (-0.4814, 0.6732, -0.0795), (0.5605, 0.6474, -0.03707), (1.127, 0.5295, -1.48), (-0.4091, 0.4685, 0.6354), (0.6844, 0.7757, -0.8569), (-0.3483, -0.1253, 0.944), (-0.2569, -0.6255, 1.169), (0.16, 0.7744, -1.549), (-0.5821, 0.985, -1.425), (-0.4155, 0.5498, 0.5948), (-0.05857, -0.6842, 1.056), (0.3799, 0.7968, -0.9632), (-0.3977, -0.06039, 0.8989), (0.3864, -0.3501, -0.5724), (-0.8714, 0.6548, -0.1432), (0.2048, -0.02708, -1.362), (0.3418, -0.6414, 0.2339), (-0.3973, -0.5527, 1.285), (-0.591, -0.3412, 1.209), (-0.4075, -0.2018, 0.9552), (0.8222, 0.496, -1.487), (1.08, 0.6473, 0.04259), (0.9086, 0.7642, -0.7458), (-1.224, 0.4517, -1.314), (-0.4032, 0.3877, 0.6771), (1.184, 0.596, -1.464), (0.01391, 0.6585, -0.05425), (0.3789, -0.243, -0.8379), (0.2637, -0.7168, 0.5074), (0.335, -0.137, -1.102), (-0.4083, 0.7048, 0.5012), (0.3873, -0.453, -0.3051), (-0.2869, 0.9039, -1.583), (0.4383, 0.7298, -0.5144), (-0.05553, 0.8742, 0.2658), (0.8308, 0.7414, 0.1706), (-0.3811, 0.2221, 0.743), (-1.096, 0.3195, -1.381), (0.09769, 0.4733, -1.425), (0.7361, 0.6686, -1.505), (-0.199, 0.8802, -1.193), (0.1342, -0.7434, 0.7824), (-0.5406, -0.3147, 1.065), (-0.4229, 0.8546, 0.4019), (-0.6158, 0.1996, -1.423), (0.3781, -0.55, -0.03589), (-0.3388, 0.6559, -0.3619), (-0.5498, -0.4316, 1.347), (-0.3213, 0.07096, 0.8062), (-0.1052, 0.09584, -1.481), (-0.6281, 0.4646, -1.369), (-0.7114, -0.5278, 1.244), (-0.2425, 0.01952, -1.34), (-0.1131, -0.06509, -1.07), (-0.1073, -0.1781, -0.8075), (-0.1278, -0.2996, -0.5482), (-0.157, -0.4176, -0.2874), (-0.7016, 0.8568, -1.438), (-0.3498, 0.6996, -1.43), (0.1847, 0.6027, -1.383), (0.7097, 0.581, -1.316), (0.8502, 0.4715, -1.31), (-0.482, 0.4512, -1.217), (-1.212, 0.3948, -1.192), (-1.268, 0.2448, -1.239), (-0.8332, 0.12, -1.293), (-0.6527, 0.8171, -1.166), (-0.0748, 0.7291, -0.9644), (0.6027, 0.6356, -0.7579), (0.4418, 0.6472, -0.5004), (-0.5421, 0.5865, -0.3599), (-1.187, 0.6131, -0.1371), (-0.3883, 0.7662, 0.2803), (-0.6244, 0.6184, 0.3713), (-0.565, 0.4714, 0.4695), (-1.001, -0.3735, 1.021), (-0.883, -0.2699, 0.9244), (-0.9143, -0.1376, 0.8297), (-0.2567, 0.6255, 0.04596), (-0.2105, -0.5348, -0.02652), (-0.2295, -0.6371, 0.2406), (-0.2569, -0.7094, 0.5126), (-0.3595, -0.7544, 0.7837), (-0.6271, -0.7074, 1.037), (0.2367, 0.4256, -1.283), (0.8078, 0.5459, 0.1249), (0.4928, 0.6555, 0.2372), (-0.7162, 0.3231, 0.5579), (-0.8036, 0.1658, 0.6413), (-0.893, 0.01133, 0.726), (-1.06, -0.4566, 1.142), (-0.8676, -0.6376, 1.023), (-0.611, -0.4916, 1.032), (-0.6822, -0.357, 0.9152), (-0.6428, -0.2124, 0.8074), (-0.6048, -0.0497, 0.7266), (-0.4915, 0.1053, 0.6352), (-0.3013, 0.2531, 0.5387), (-0.06429, 0.3861, 0.4272), (0.1834, 0.5215, 0.3201), (-0.3198, -0.6727, 0.8372), (-0.2468, -0.5455, 0.8591), (-0.2742, -0.3858, 0.8469), (-0.3338, -0.2356, 0.757), (-0.3338, -0.08047, 0.6693), (-0.2279, 0.07386, 0.5765), (-0.03029, 0.222, 0.4816), (0.2246, 0.3563, 0.3742), (0.4695, 0.4824, 0.2569), (-0.465, -0.6314, 0.558), (-0.1881, -0.5447, 0.5733), (-0.3016, -0.3873, 0.5606), (-0.2936, -0.2558, 0.5332), (-0.4534, -0.09968, 0.4634), (-0.701, 0.05152, 0.3861), (-0.8188, 0.1962, 0.2985), (-0.7447, 0.3561, 0.2189), (-0.574, 0.5044, 0.1313), (-0.6196, -0.5372, 0.2908), (-0.2328, -0.4477, 0.3048), (-0.02351, -0.3748, 0.282), (-0.4482, -0.2566, 0.2497), (-0.2496, -0.1112, 0.2262), (-0.05911, 0.03111, 0.164), (-0.3685, 0.1826, 0.09395), (-0.7671, 0.3027, -0.004304), (-1.034, 0.4474, -0.07992), (-0.6807, -0.4314, 0.0253), (-0.4208, -0.3162, 0.05399), (0.1271, -0.2907, 0.01577), (-0.03668, -0.2059, -0.01279), (-0.572, -0.09709, -0.0481), (-0.2652, 0.05078, -0.07166), (0.2317, 0.1763, -0.131), (0.1848, 0.3207, -0.1837), (-0.1859, 0.4519, -0.2764), (-0.6816, -0.3194, -0.2379), (-0.6707, -0.1801, -0.1909), (-0.0419, -0.1731, -0.2411), (0.3509, -0.1199, -0.2678), (-0.1454, -0.03353, -0.3046), (-0.6647, 0.08579, -0.333), (-0.3644, 0.2302, -0.3585), (0.2143, 0.3354, -0.425), (0.5409, 0.475, -0.465), (-0.6729, -0.2009, -0.4984), (-0.9022, -0.06178, -0.4447), (-0.338, -0.02716, -0.478), (0.3566, -0.02213, -0.5292), (0.4062, 0.08239, -0.5344), (-0.2669, 0.1486, -0.5897), (-0.7735, 0.2694, -0.6171), (-0.486, 0.4185, -0.6382), (0.0881, 0.5255, -0.6987), (-0.6925, -0.08158, -0.7585), (-1.087, 0.0451, -0.7061), (-0.5917, 0.1455, -0.6979), (0.09279, 0.1263, -0.7642), (0.6563, 0.1717, -0.794), (0.3001, 0.2762, -0.8111), (-0.3763, 0.3296, -0.8751), (-0.8457, 0.456, -0.8998), (-0.6153, 0.6057, -0.9152), (-0.7373, 0.02991, -1.022), (-1.202, 0.1457, -0.9722), (-0.9028, 0.2819, -0.9397), (-0.1914, 0.2946, -0.9868), (0.504, 0.2643, -1.058), (0.727, 0.3834, -1.048), (0.1846, 0.4566, -1.096), (-0.4599, 0.5174, -1.156), (-0.8391, 0.6518, -1.176), (-0.1048, -0.4977, 1.263), (0.2436, 0.06853, -1.321), (0.4581, -0.0368, -1.059), (0.6366, -0.1477, -0.7984), (0.7454, -0.2624, -0.5371), (0.8399, -0.3768, -0.2753), (-0.3256, 0.8738, -1.419), (0.04685, 0.7235, -1.427), (0.6916, 0.6785, -1.358), (1.279, 0.5637, -1.335), (1.046, 0.405, -1.351), (-0.2528, 0.3607, -1.225), (-0.8842, 0.3587, -1.158), (-0.8784, 0.2428, -1.214), (-0.2606, 0.1797, -1.258), (-0.2707, 0.7998, -1.178), (0.3724, 0.7031, -0.9753), (0.9845, 0.645, -0.7388), (0.8142, 0.6409, -0.4658), (-0.009024, 0.5566, -0.2863), (-0.7195, 0.5147, -0.1051), (0.2408, 0.8323, 0.3715), (0.3296, 0.6973, 0.4857), (0.3814, 0.5495, 0.5874), (0.1585, -0.3819, 1.097), (0.3194, -0.2398, 1.011), (0.448, -0.08085, 0.9395), (0.1624, 0.5461, -0.02994), (0.8836, -0.4858, -0.01085), (0.869, -0.5819, 0.2583), (0.8098, -0.6617, 0.5312), (0.7075, -0.7097, 0.8071), (0.4546, -0.6646, 1.075), (0.3629, 0.3394, -1.31), (1.078, 0.5267, 0.05984), (1.063, 0.6885, 0.2716), (0.4322, 0.3969, 0.6845), (0.471, 0.2441, 0.7799), (0.5004, 0.07565, 0.848), (0.2031, -0.4239, 1.195), (0.6104, -0.5835, 1.09), (0.4572, -0.4854, 1.065), (0.6043, -0.317, 1.017), (0.6906, -0.1631, 0.923), (0.7151, -0.01179, 0.822), (0.6997, 0.1386, 0.7197), (0.7243, 0.2828, 0.6091), (0.8432, 0.421, 0.4943), (0.9925, 0.5571, 0.3789), (0.3834, -0.6688, 0.8381), (0.2591, -0.5455, 0.8591), (0.2847, -0.3888, 0.8456), (0.5221, -0.2584, 0.7483), (0.6409, -0.1105, 0.6502), (0.6532, 0.03072, 0.5357), (0.6395, 0.1607, 0.4106), (0.6335, 0.2859, 0.2856), (0.7888, 0.3967, 0.1671), (0.4676, -0.6265, 0.5578), (0.3242, -0.5443, 0.5736), (0.1813, -0.387, 0.5612), (0.214, -0.2684, 0.5299), (0.7564, -0.1681, 0.4428), (0.6704, -0.01912, 0.3675), (0.4543, 0.1198, 0.2846), (0.2927, 0.2549, 0.1825), (0.1834, 0.3958, 0.07116), (0.4915, -0.5499, 0.2828), (0.3369, -0.4686, 0.2975), (0.4866, -0.367, 0.2861), (0.06118, -0.2474, 0.2533), (0.131, -0.1336, 0.2194), (0.5524, -0.05113, 0.1311), (0.4412, 0.1221, 0.1114), (0.0763, 0.2695, 0.06092), (-0.3588, 0.3936, -0.02345), (0.3679, -0.4504, 0.01552), (0.1345, -0.3795, 0.02943), (0.7001, -0.3023, 0.01401), (0.5422, -0.1885, -0.002792), (-0.02867, -0.1093, -0.05537), (0.1726, 0.02259, -0.08095), (0.7469, 0.1265, -0.1472), (0.8187, 0.2988, -0.1611), (0.4255, 0.4322, -0.2244), (0.2684, -0.3343, -0.2453), (-0.05543, -0.2785, -0.2333), (0.5461, -0.2227, -0.2562), (0.9133, -0.1176, -0.2646), (0.5041, -0.01064, -0.2922), (-0.1148, 0.0657, -0.3446), (0.1156, 0.2026, -0.3682), (0.7061, 0.3024, -0.4359), (0.989, 0.466, -0.4522), (0.1526, -0.2004, -0.4971), (-0.3359, -0.1418, -0.4641), (0.2141, -0.1084, -0.5013), (0.8897, -0.06365, -0.5427), (0.9825, 0.08465, -0.5356), (0.3966, 0.1691, -0.5793), (-0.2224, 0.2515, -0.6265), (0.009022, 0.3857, -0.652), (0.5989, 0.4888, -0.7176), (0.04596, -0.0667, -0.7492), (-0.5536, -0.009102, -0.7085), (-0.07732, 0.06473, -0.7113), (0.5511, 0.03191, -0.7989), (1.086, 0.1351, -0.8129), (0.9426, 0.2907, -0.8044), (0.2701, 0.3588, -0.8589), (-0.3413, 0.4409, -0.9059), (-0.1763, 0.5852, -0.9202), (-0.05367, 0.06457, -1.002), (-0.7031, 0.1142, -0.9633), (-0.4804, 0.2209, -0.9304), (0.1614, 0.1807, -1.025), (0.8221, 0.2094, -1.08), (1.189, 0.3477, -1.075), (0.842, 0.4887, -1.079), (0.1409, 0.5399, -1.144), (-0.4281, 0.6409, -1.179)], [], [(1145, 298, 37, 383), (1144, 299, 38, 384), (1143, 300, 39, 385), (1142, 301, 40, 386), (1141, 302, 41, 387), (1140, 303, 42, 388), (1139, 304, 43, 389), (1138, 305, 44, 390), (1137, 306, 45, 391), (1136, 307, 47, 393), (1135, 308, 48, 394), (1134, 309, 49, 395), (1133, 310, 50, 396), (1132, 311, 51, 397), (1131, 312, 52, 398), (1130, 313, 53, 399), (1129, 314, 54, 400), (1128, 315, 55, 401), (1127, 316, 57, 403), (1126, 317, 58, 404), (1125, 318, 59, 405), (1124, 319, 60, 406), (1123, 320, 61, 407), (1122, 321, 62, 408), (1121, 322, 63, 409), (1120, 323, 64, 410), (1119, 324, 65, 411), (1118, 325, 67, 413), (1117, 326, 68, 414), (1116, 327, 69, 415), (1115, 328, 70, 416), (1114, 329, 71, 417), (1113, 330, 72, 418), (1112, 331, 73, 419), (1111, 332, 74, 420), (1110, 333, 75, 421), (1109, 334, 77, 423), (1108, 335, 78, 424), (1107, 336, 79, 425), (1106, 337, 80, 426), (1105, 338, 81, 427), (1104, 339, 82, 428), (1103, 340, 83, 429), (1102, 341, 84, 430), (1101, 342, 85, 431), (1100, 343, 87, 433), (1099, 344, 88, 434), (1098, 345, 89, 435), (1097, 346, 90, 436), (1096, 347, 91, 437), (1095, 348, 92, 438), (1094, 349, 93, 439), (1093, 350, 94, 440), (1092, 351, 95, 441), (1091, 353, 97, 443), (1090, 354, 98, 444), (1089, 355, 99, 445), (1088, 356, 100, 446), (1087, 357, 101, 447), (1086, 358, 102, 448), (1085, 359, 103, 449), (1084, 360, 104, 450), (1083, 361, 105, 451), (1082, 362, 107, 453), (1081, 363, 108, 454), (1080, 364, 109, 455), (1079, 365, 110, 456), (1078, 366, 111, 457), (1077, 367, 112, 458), (1076, 368, 113, 459), (1075, 369, 114, 460), (1074, 370, 115, 461), (1073, 372, 117, 463), (1072, 373, 118, 464), (1071, 374, 119, 465), (1070, 375, 120, 466), (1069, 376, 121, 467), (1068, 377, 122, 468), (1067, 378, 123, 469), (1066, 379, 124, 470), (1065, 380, 125, 471), (1064, 502, 130, 487), (1063, 503, 6, 472), (1062, 504, 131, 488), (1061, 505, 128, 489), (1060, 371, 116, 462), (1059, 495, 106, 452), (1058, 293, 31, 381), (1057, 494, 25, 506), (1056, 496, 23, 507), (1055, 497, 21, 508), (1054, 498, 20, 509), (1053, 499, 17, 510), (1052, 352, 96, 442), (1051, 516, 19, 524), (1050, 485, 134, 525), (1049, 517, 7, 473), (1048, 530, 129, 490), (1047, 484, 22, 539), (1046, 483, 14, 540), (1045, 522, 86, 432), (1044, 546, 76, 422), (1043, 547, 66, 412), (1042, 521, 56, 402), (1041, 549, 46, 392), (1040, 550, 36, 382), (1039, 297, 35, 491), (1038, 296, 34, 541), (1037, 295, 33, 492), (1036, 294, 32, 542), (1035, 292, 30, 493), (1034, 291, 29, 543), (1033, 290, 28, 544), (1032, 289, 27, 545), (1031, 288, 26, 523), (1030, 500, 16, 518), (1029, 548, 142, 533), (1028, 501, 15, 532), (1027, 551, 133, 474), (1026, 520, 132, 526), (1025, 527, 135, 519), (1024, 647, 181, 562), (1023, 648, 182, 563), (1022, 649, 183, 564), (1021, 650, 184, 565), (1020, 651, 185, 566), (1019, 652, 186, 567), (1018, 653, 187, 568), (1017, 654, 188, 569), (1016, 655, 189, 570), (1015, 657, 191, 571), (1014, 658, 192, 572), (1013, 659, 193, 573), (1012, 660, 194, 574), (1011, 661, 195, 575), (1010, 662, 196, 576), (1009, 663, 197, 577), (1008, 664, 198, 578), (1007, 665, 199, 579), (1006, 667, 201, 580), (1005, 668, 202, 581), (1004, 669, 203, 582), (1003, 670, 204, 583), (1002, 671, 205, 584), (1001, 672, 206, 585), (1000, 673, 207, 586), (999, 674, 208, 587), (998, 675, 209, 588), (997, 677, 211, 589), (996, 678, 212, 590), (995, 679, 213, 591), (994, 680, 214, 592), (993, 681, 215, 593), (992, 682, 216, 594), (991, 683, 217, 595), (990, 684, 218, 596), (989, 685, 219, 597), (988, 687, 221, 598), (987, 688, 222, 599), (986, 689, 223, 600), (985, 690, 224, 601), (984, 691, 225, 602), (983, 692, 226, 603), (982, 693, 227, 604), (981, 694, 228, 605), (980, 695, 229, 606), (979, 697, 231, 607), (978, 698, 232, 608), (977, 699, 233, 609), (976, 700, 234, 610), (975, 701, 235, 611), (974, 702, 236, 612), (973, 703, 237, 613), (972, 704, 238, 614), (971, 705, 239, 615), (970, 707, 241, 617), (969, 708, 242, 618), (968, 709, 243, 619), (967, 710, 244, 620), (966, 711, 245, 621), (965, 712, 246, 622), (964, 713, 247, 623), (963, 714, 248, 624), (962, 715, 249, 625), (961, 717, 251, 626), (960, 718, 252, 627), (959, 719, 253, 628), (958, 720, 254, 629), (957, 721, 255, 630), (956, 722, 256, 631), (955, 723, 257, 632), (954, 724, 258, 633), (953, 725, 259, 634), (952, 727, 261, 636), (951, 728, 262, 637), (950, 729, 263, 638), (949, 730, 264, 639), (948, 731, 265, 640), (947, 732, 266, 641), (946, 733, 267, 642), (945, 734, 268, 643), (944, 735, 269, 644), (943, 751, 274, 766), (942, 736, 150, 767), (941, 752, 275, 768), (940, 753, 272, 769), (939, 726, 260, 635), (938, 716, 250, 759), (937, 645, 175, 557), (936, 770, 169, 758), (935, 771, 167, 760), (934, 772, 165, 761), (933, 773, 164, 762), (932, 774, 161, 763), (931, 706, 240, 616), (930, 788, 163, 780), (929, 789, 278, 749), (928, 737, 151, 781), (927, 754, 273, 794), (926, 803, 166, 748), (925, 804, 158, 747), (924, 696, 230, 786), (923, 686, 220, 810), (922, 676, 210, 811), (921, 666, 200, 785), (920, 656, 190, 813), (919, 646, 180, 814), (918, 755, 179, 561), (917, 805, 178, 560), (916, 756, 177, 559), (915, 806, 176, 558), (914, 757, 174, 556), (913, 807, 173, 555), (912, 808, 172, 554), (911, 809, 171, 553), (910, 787, 170, 552), (909, 782, 160, 764), (908, 797, 286, 812), (907, 796, 159, 765), (906, 738, 277, 815), (905, 790, 276, 784), (904, 783, 279, 791), (903, 801, 144, 817), (902, 750, 287, 819), (901, 767, 150, 821), (900, 791, 279, 823), (899, 740, 153, 825), (898, 774, 160, 827), (897, 798, 157, 828), (896, 747, 158, 830), (895, 781, 151, 832), (894, 771, 165, 834), (893, 795, 285, 836), (892, 744, 282, 838), (891, 778, 281, 839), (890, 802, 284, 840), (889, 768, 275, 820), (888, 775, 148, 843), (887, 792, 271, 829), (886, 741, 280, 824), (885, 799, 145, 846), (884, 782, 286, 847), (883, 748, 166, 848), (882, 738, 276, 850), (881, 772, 164, 851), (880, 796, 277, 849), (879, 779, 147, 854), (878, 745, 155, 837), (877, 769, 272, 841), (876, 793, 156, 816), (875, 742, 168, 844), (874, 776, 152, 842), (873, 800, 283, 855), (872, 749, 278, 831), (871, 766, 274, 822), (870, 783, 169, 859), (869, 773, 161, 826), (868, 790, 149, 818), (867, 739, 270, 853), (866, 797, 159, 852), (865, 780, 163, 858), (864, 746, 154, 857), (863, 770, 167, 833), (862, 794, 273, 856), (861, 777, 146, 835), (860, 743, 162, 845), (479, 860, 845, 18), (138, 838, 860, 479), (838, 282, 743, 860), (513, 861, 835, 2), (1, 846, 861, 513), (846, 145, 777, 861), (530, 862, 856, 129), (22, 848, 862, 530), (848, 166, 794, 862), (506, 863, 833, 23), (25, 859, 863, 506), (859, 169, 770, 863), (482, 864, 857, 10), (141, 836, 864, 482), (836, 285, 746, 864), (516, 865, 858, 19), (6, 821, 865, 516), (821, 150, 780, 865), (533, 866, 852, 15), (142, 847, 866, 533), (847, 286, 797, 866), (475, 867, 853, 126), (9, 825, 867, 475), (825, 153, 739, 867), (526, 868, 818, 5), (132, 850, 868, 526), (850, 276, 790, 868), (509, 869, 826, 17), (20, 851, 869, 509), (851, 164, 773, 869), (519, 870, 859, 25), (135, 823, 870, 519), (823, 279, 783, 870), (502, 871, 822, 130), (7, 832, 871, 502), (832, 151, 766, 871), (485, 872, 831, 134), (19, 858, 872, 485), (858, 163, 749, 872), (536, 873, 855, 139), (137, 839, 873, 536), (839, 281, 800, 873), (512, 874, 842, 8), (3, 854, 874, 512), (854, 147, 776, 874), (478, 875, 844, 24), (10, 857, 875, 478), (857, 154, 742, 875), (529, 876, 816, 12), (140, 840, 876, 529), (840, 284, 793, 876), (505, 877, 841, 128), (129, 856, 877, 505), (856, 273, 769, 877), (481, 878, 837, 11), (139, 855, 878, 481), (855, 283, 745, 878), (515, 879, 854, 3), (126, 853, 879, 515), (853, 270, 779, 879), (532, 880, 849, 133), (15, 852, 880, 532), (852, 159, 796, 880), (508, 881, 851, 20), (21, 834, 881, 508), (834, 165, 772, 881), (474, 882, 850, 132), (133, 849, 882, 474), (849, 277, 738, 882), (484, 883, 848, 22), (14, 830, 883, 484), (830, 158, 748, 883), (518, 884, 847, 142), (16, 827, 884, 518), (827, 160, 782, 884), (535, 885, 846, 1), (18, 845, 885, 535), (845, 162, 799, 885), (477, 886, 824, 136), (24, 844, 886, 477), (844, 168, 741, 886), (528, 887, 829, 127), (4, 843, 887, 528), (843, 148, 792, 887), (511, 888, 843, 4), (8, 842, 888, 511), (842, 152, 775, 888), (504, 889, 820, 131), (128, 841, 889, 504), (841, 272, 768, 889), (538, 890, 840, 140), (13, 828, 890, 538), (828, 157, 802, 890), (514, 891, 839, 137), (0, 817, 891, 514), (817, 144, 778, 891), (480, 892, 838, 138), (11, 837, 892, 480), (837, 155, 744, 892), (531, 893, 836, 141), (2, 835, 893, 531), (835, 146, 795, 893), (507, 894, 834, 21), (23, 833, 894, 507), (833, 167, 771, 894), (517, 895, 832, 7), (134, 831, 895, 517), (831, 278, 781, 895), (483, 896, 830, 14), (127, 829, 896, 483), (829, 271, 747, 896), (534, 897, 828, 13), (143, 819, 897, 534), (819, 287, 798, 897), (510, 898, 827, 16), (17, 826, 898, 510), (826, 161, 774, 898), (476, 899, 825, 9), (136, 824, 899, 476), (824, 280, 740, 899), (527, 900, 823, 135), (130, 822, 900, 527), (822, 274, 791, 900), (503, 901, 821, 6), (131, 820, 901, 503), (820, 275, 767, 901), (486, 902, 819, 143), (5, 818, 902, 486), (818, 149, 750, 902), (537, 903, 817, 0), (12, 816, 903, 537), (816, 156, 801, 903), (751, 904, 791, 274), (269, 758, 904, 751), (758, 169, 783, 904), (755, 905, 784, 179), (287, 750, 905, 755), (750, 149, 790, 905), (655, 906, 815, 189), (179, 784, 906, 655), (784, 276, 738, 906), (665, 907, 765, 199), (189, 815, 907, 665), (815, 277, 796, 907), (675, 908, 812, 209), (199, 765, 908, 675), (765, 159, 797, 908), (685, 909, 764, 219), (209, 812, 909, 685), (812, 286, 782, 909), (777, 910, 552, 146), (145, 799, 910, 777), (799, 162, 787, 910), (787, 911, 553, 170), (162, 743, 911, 787), (743, 282, 809, 911), (809, 912, 554, 171), (282, 744, 912, 809), (744, 155, 808, 912), (808, 913, 555, 172), (155, 745, 913, 808), (745, 283, 807, 913), (807, 914, 556, 173), (283, 800, 914, 807), (800, 281, 757, 914), (645, 915, 558, 175), (144, 801, 915, 645), (801, 156, 806, 915), (806, 916, 559, 176), (156, 793, 916, 806), (793, 284, 756, 916), (756, 917, 560, 177), (284, 802, 917, 756), (802, 157, 805, 917), (805, 918, 561, 178), (157, 798, 918, 805), (798, 287, 755, 918), (795, 919, 814, 285), (146, 552, 919, 795), (552, 170, 646, 919), (746, 920, 813, 154), (285, 814, 920, 746), (814, 180, 656, 920), (742, 921, 785, 168), (154, 813, 921, 742), (813, 190, 666, 921), (741, 922, 811, 280), (168, 785, 922, 741), (785, 200, 676, 922), (740, 923, 810, 153), (280, 811, 923, 740), (811, 210, 686, 923), (739, 924, 786, 270), (153, 810, 924, 739), (810, 220, 696, 924), (792, 925, 747, 271), (148, 635, 925, 792), (635, 260, 804, 925), (804, 926, 748, 158), (260, 636, 926, 804), (636, 261, 803, 926), (803, 927, 794, 166), (261, 637, 927, 803), (637, 262, 754, 927), (789, 928, 781, 278), (267, 643, 928, 789), (643, 268, 737, 928), (788, 929, 749, 163), (266, 642, 929, 788), (642, 267, 789, 929), (736, 930, 780, 150), (265, 641, 930, 736), (641, 266, 788, 930), (779, 931, 616, 147), (270, 786, 931, 779), (786, 230, 706, 931), (695, 932, 763, 229), (219, 764, 932, 695), (764, 160, 774, 932), (705, 933, 762, 239), (229, 763, 933, 705), (763, 161, 773, 933), (715, 934, 761, 249), (239, 762, 934, 715), (762, 164, 772, 934), (725, 935, 760, 259), (249, 761, 935, 725), (761, 165, 771, 935), (735, 936, 758, 269), (259, 760, 936, 735), (760, 167, 770, 936), (757, 937, 557, 174), (281, 778, 937, 757), (778, 144, 645, 937), (776, 938, 759, 152), (147, 616, 938, 776), (616, 240, 716, 938), (775, 939, 635, 148), (152, 759, 939, 775), (759, 250, 726, 939), (754, 940, 769, 273), (262, 638, 940, 754), (638, 263, 753, 940), (753, 941, 768, 272), (263, 639, 941, 753), (639, 264, 752, 941), (752, 942, 767, 275), (264, 640, 942, 752), (640, 265, 736, 942), (737, 943, 766, 151), (268, 644, 943, 737), (644, 269, 751, 943), (734, 944, 644, 268), (258, 634, 944, 734), (634, 259, 735, 944), (733, 945, 643, 267), (257, 633, 945, 733), (633, 258, 734, 945), (732, 946, 642, 266), (256, 632, 946, 732), (632, 257, 733, 946), (731, 947, 641, 265), (255, 631, 947, 731), (631, 256, 732, 947), (730, 948, 640, 264), (254, 630, 948, 730), (630, 255, 731, 948), (729, 949, 639, 263), (253, 629, 949, 729), (629, 254, 730, 949), (728, 950, 638, 262), (252, 628, 950, 728), (628, 253, 729, 950), (727, 951, 637, 261), (251, 627, 951, 727), (627, 252, 728, 951), (726, 952, 636, 260), (250, 626, 952, 726), (626, 251, 727, 952), (724, 953, 634, 258), (248, 625, 953, 724), (625, 249, 725, 953), (723, 954, 633, 257), (247, 624, 954, 723), (624, 248, 724, 954), (722, 955, 632, 256), (246, 623, 955, 722), (623, 247, 723, 955), (721, 956, 631, 255), (245, 622, 956, 721), (622, 246, 722, 956), (720, 957, 630, 254), (244, 621, 957, 720), (621, 245, 721, 957), (719, 958, 629, 253), (243, 620, 958, 719), (620, 244, 720, 958), (718, 959, 628, 252), (242, 619, 959, 718), (619, 243, 719, 959), (717, 960, 627, 251), (241, 618, 960, 717), (618, 242, 718, 960), (716, 961, 626, 250), (240, 617, 961, 716), (617, 241, 717, 961), (714, 962, 625, 248), (238, 615, 962, 714), (615, 239, 715, 962), (713, 963, 624, 247), (237, 614, 963, 713), (614, 238, 714, 963), (712, 964, 623, 246), (236, 613, 964, 712), (613, 237, 713, 964), (711, 965, 622, 245), (235, 612, 965, 711), (612, 236, 712, 965), (710, 966, 621, 244), (234, 611, 966, 710), (611, 235, 711, 966), (709, 967, 620, 243), (233, 610, 967, 709), (610, 234, 710, 967), (708, 968, 619, 242), (232, 609, 968, 708), (609, 233, 709, 968), (707, 969, 618, 241), (231, 608, 969, 707), (608, 232, 708, 969), (706, 970, 617, 240), (230, 607, 970, 706), (607, 231, 707, 970), (704, 971, 615, 238), (228, 606, 971, 704), (606, 229, 705, 971), (703, 972, 614, 237), (227, 605, 972, 703), (605, 228, 704, 972), (702, 973, 613, 236), (226, 604, 973, 702), (604, 227, 703, 973), (701, 974, 612, 235), (225, 603, 974, 701), (603, 226, 702, 974), (700, 975, 611, 234), (224, 602, 975, 700), (602, 225, 701, 975), (699, 976, 610, 233), (223, 601, 976, 699), (601, 224, 700, 976), (698, 977, 609, 232), (222, 600, 977, 698), (600, 223, 699, 977), (697, 978, 608, 231), (221, 599, 978, 697), (599, 222, 698, 978), (696, 979, 607, 230), (220, 598, 979, 696), (598, 221, 697, 979), (694, 980, 606, 228), (218, 597, 980, 694), (597, 219, 695, 980), (693, 981, 605, 227), (217, 596, 981, 693), (596, 218, 694, 981), (692, 982, 604, 226), (216, 595, 982, 692), (595, 217, 693, 982), (691, 983, 603, 225), (215, 594, 983, 691), (594, 216, 692, 983), (690, 984, 602, 224), (214, 593, 984, 690), (593, 215, 691, 984), (689, 985, 601, 223), (213, 592, 985, 689), (592, 214, 690, 985), (688, 986, 600, 222), (212, 591, 986, 688), (591, 213, 689, 986), (687, 987, 599, 221), (211, 590, 987, 687), (590, 212, 688, 987), (686, 988, 598, 220), (210, 589, 988, 686), (589, 211, 687, 988), (684, 989, 597, 218), (208, 588, 989, 684), (588, 209, 685, 989), (683, 990, 596, 217), (207, 587, 990, 683), (587, 208, 684, 990), (682, 991, 595, 216), (206, 586, 991, 682), (586, 207, 683, 991), (681, 992, 594, 215), (205, 585, 992, 681), (585, 206, 682, 992), (680, 993, 593, 214), (204, 584, 993, 680), (584, 205, 681, 993), (679, 994, 592, 213), (203, 583, 994, 679), (583, 204, 680, 994), (678, 995, 591, 212), (202, 582, 995, 678), (582, 203, 679, 995), (677, 996, 590, 211), (201, 581, 996, 677), (581, 202, 678, 996), (676, 997, 589, 210), (200, 580, 997, 676), (580, 201, 677, 997), (674, 998, 588, 208), (198, 579, 998, 674), (579, 199, 675, 998), (673, 999, 587, 207), (197, 578, 999, 673), (578, 198, 674, 999), (672, 1000, 586, 206), (196, 577, 1000, 672), (577, 197, 673, 1000), (671, 1001, 585, 205), (195, 576, 1001, 671), (576, 196, 672, 1001), (670, 1002, 584, 204), (194, 575, 1002, 670), (575, 195, 671, 1002), (669, 1003, 583, 203), (193, 574, 1003, 669), (574, 194, 670, 1003), (668, 1004, 582, 202), (192, 573, 1004, 668), (573, 193, 669, 1004), (667, 1005, 581, 201), (191, 572, 1005, 667), (572, 192, 668, 1005), (666, 1006, 580, 200), (190, 571, 1006, 666), (571, 191, 667, 1006), (664, 1007, 579, 198), (188, 570, 1007, 664), (570, 189, 665, 1007), (663, 1008, 578, 197), (187, 569, 1008, 663), (569, 188, 664, 1008), (662, 1009, 577, 196), (186, 568, 1009, 662), (568, 187, 663, 1009), (661, 1010, 576, 195), (185, 567, 1010, 661), (567, 186, 662, 1010), (660, 1011, 575, 194), (184, 566, 1011, 660), (566, 185, 661, 1011), (659, 1012, 574, 193), (183, 565, 1012, 659), (565, 184, 660, 1012), (658, 1013, 573, 192), (182, 564, 1013, 658), (564, 183, 659, 1013), (657, 1014, 572, 191), (181, 563, 1014, 657), (563, 182, 658, 1014), (656, 1015, 571, 190), (180, 562, 1015, 656), (562, 181, 657, 1015), (654, 1016, 570, 188), (178, 561, 1016, 654), (561, 179, 655, 1016), (653, 1017, 569, 187), (177, 560, 1017, 653), (560, 178, 654, 1017), (652, 1018, 568, 186), (176, 559, 1018, 652), (559, 177, 653, 1018), (651, 1019, 567, 185), (175, 558, 1019, 651), (558, 176, 652, 1019), (650, 1020, 566, 184), (174, 557, 1020, 650), (557, 175, 651, 1020), (649, 1021, 565, 183), (173, 556, 1021, 649), (556, 174, 650, 1021), (648, 1022, 564, 182), (172, 555, 1022, 648), (555, 173, 649, 1022), (647, 1023, 563, 181), (171, 554, 1023, 647), (554, 172, 648, 1023), (646, 1024, 562, 180), (170, 553, 1024, 646), (553, 171, 647, 1024), (494, 1025, 519, 25), (125, 487, 1025, 494), (487, 130, 527, 1025), (486, 1026, 526, 5), (143, 491, 1026, 486), (491, 35, 520, 1026), (520, 1027, 474, 132), (35, 391, 1027, 520), (391, 45, 551, 1027), (551, 1028, 532, 133), (45, 401, 1028, 551), (401, 55, 501, 1028), (501, 1029, 533, 15), (55, 411, 1029, 501), (411, 65, 548, 1029), (548, 1030, 518, 142), (65, 421, 1030, 548), (421, 75, 500, 1030), (535, 1031, 523, 18), (1, 513, 1031, 535), (513, 2, 288, 1031), (479, 1032, 545, 138), (18, 523, 1032, 479), (523, 26, 289, 1032), (480, 1033, 544, 11), (138, 545, 1033, 480), (545, 27, 290, 1033), (481, 1034, 543, 139), (11, 544, 1034, 481), (544, 28, 291, 1034), (536, 1035, 493, 137), (139, 543, 1035, 536), (543, 29, 292, 1035), (537, 1036, 542, 12), (0, 381, 1036, 537), (381, 31, 294, 1036), (529, 1037, 492, 140), (12, 542, 1037, 529), (542, 32, 295, 1037), (538, 1038, 541, 13), (140, 492, 1038, 538), (492, 33, 296, 1038), (534, 1039, 491, 143), (13, 541, 1039, 534), (541, 34, 297, 1039), (288, 1040, 382, 26), (2, 531, 1040, 288), (531, 141, 550, 1040), (550, 1041, 392, 36), (141, 482, 1041, 550), (482, 10, 549, 1041), (549, 1042, 402, 46), (10, 478, 1042, 549), (478, 24, 521, 1042), (521, 1043, 412, 56), (24, 477, 1043, 521), (477, 136, 547, 1043), (547, 1044, 422, 66), (136, 476, 1044, 547), (476, 9, 546, 1044), (546, 1045, 432, 76), (9, 475, 1045, 546), (475, 126, 522, 1045), (371, 1046, 540, 116), (4, 528, 1046, 371), (528, 127, 483, 1046), (372, 1047, 539, 117), (116, 540, 1047, 372), (540, 14, 484, 1047), (373, 1048, 490, 118), (117, 539, 1048, 373), (539, 22, 530, 1048), (379, 1049, 473, 124), (123, 525, 1049, 379), (525, 134, 517, 1049), (378, 1050, 525, 123), (122, 524, 1050, 378), (524, 19, 485, 1050), (377, 1051, 524, 122), (121, 472, 1051, 377), (472, 6, 516, 1051), (522, 1052, 442, 86), (126, 515, 1052, 522), (515, 3, 352, 1052), (500, 1053, 510, 16), (75, 431, 1053, 500), (431, 85, 499, 1053), (499, 1054, 509, 17), (85, 441, 1054, 499), (441, 95, 498, 1054), (498, 1055, 508, 20), (95, 451, 1055, 498), (451, 105, 497, 1055), (497, 1056, 507, 21), (105, 461, 1056, 497), (461, 115, 496, 1056), (496, 1057, 506, 23), (115, 471, 1057, 496), (471, 125, 494, 1057), (514, 1058, 381, 0), (137, 493, 1058, 514), (493, 30, 293, 1058), (352, 1059, 452, 96), (3, 512, 1059, 352), (512, 8, 495, 1059), (495, 1060, 462, 106), (8, 511, 1060, 495), (511, 4, 371, 1060), (374, 1061, 489, 119), (118, 490, 1061, 374), (490, 129, 505, 1061), (375, 1062, 488, 120), (119, 489, 1062, 375), (489, 128, 504, 1062), (376, 1063, 472, 121), (120, 488, 1063, 376), (488, 131, 503, 1063), (380, 1064, 487, 125), (124, 473, 1064, 380), (473, 7, 502, 1064), (370, 1065, 471, 115), (114, 470, 1065, 370), (470, 124, 380, 1065), (369, 1066, 470, 114), (113, 469, 1066, 369), (469, 123, 379, 1066), (368, 1067, 469, 113), (112, 468, 1067, 368), (468, 122, 378, 1067), (367, 1068, 468, 112), (111, 467, 1068, 367), (467, 121, 377, 1068), (366, 1069, 467, 111), (110, 466, 1069, 366), (466, 120, 376, 1069), (365, 1070, 466, 110), (109, 465, 1070, 365), (465, 119, 375, 1070), (364, 1071, 465, 109), (108, 464, 1071, 364), (464, 118, 374, 1071), (363, 1072, 464, 108), (107, 463, 1072, 363), (463, 117, 373, 1072), (362, 1073, 463, 107), (106, 462, 1073, 362), (462, 116, 372, 1073), (361, 1074, 461, 105), (104, 460, 1074, 361), (460, 114, 370, 1074), (360, 1075, 460, 104), (103, 459, 1075, 360), (459, 113, 369, 1075), (359, 1076, 459, 103), (102, 458, 1076, 359), (458, 112, 368, 1076), (358, 1077, 458, 102), (101, 457, 1077, 358), (457, 111, 367, 1077), (357, 1078, 457, 101), (100, 456, 1078, 357), (456, 110, 366, 1078), (356, 1079, 456, 100), (99, 455, 1079, 356), (455, 109, 365, 1079), (355, 1080, 455, 99), (98, 454, 1080, 355), (454, 108, 364, 1080), (354, 1081, 454, 98), (97, 453, 1081, 354), (453, 107, 363, 1081), (353, 1082, 453, 97), (96, 452, 1082, 353), (452, 106, 362, 1082), (351, 1083, 451, 95), (94, 450, 1083, 351), (450, 104, 361, 1083), (350, 1084, 450, 94), (93, 449, 1084, 350), (449, 103, 360, 1084), (349, 1085, 449, 93), (92, 448, 1085, 349), (448, 102, 359, 1085), (348, 1086, 448, 92), (91, 447, 1086, 348), (447, 101, 358, 1086), (347, 1087, 447, 91), (90, 446, 1087, 347), (446, 100, 357, 1087), (346, 1088, 446, 90), (89, 445, 1088, 346), (445, 99, 356, 1088), (345, 1089, 445, 89), (88, 444, 1089, 345), (444, 98, 355, 1089), (344, 1090, 444, 88), (87, 443, 1090, 344), (443, 97, 354, 1090), (343, 1091, 443, 87), (86, 442, 1091, 343), (442, 96, 353, 1091), (342, 1092, 441, 85), (84, 440, 1092, 342), (440, 94, 351, 1092), (341, 1093, 440, 84), (83, 439, 1093, 341), (439, 93, 350, 1093), (340, 1094, 439, 83), (82, 438, 1094, 340), (438, 92, 349, 1094), (339, 1095, 438, 82), (81, 437, 1095, 339), (437, 91, 348, 1095), (338, 1096, 437, 81), (80, 436, 1096, 338), (436, 90, 347, 1096), (337, 1097, 436, 80), (79, 435, 1097, 337), (435, 89, 346, 1097), (336, 1098, 435, 79), (78, 434, 1098, 336), (434, 88, 345, 1098), (335, 1099, 434, 78), (77, 433, 1099, 335), (433, 87, 344, 1099), (334, 1100, 433, 77), (76, 432, 1100, 334), (432, 86, 343, 1100), (333, 1101, 431, 75), (74, 430, 1101, 333), (430, 84, 342, 1101), (332, 1102, 430, 74), (73, 429, 1102, 332), (429, 83, 341, 1102), (331, 1103, 429, 73), (72, 428, 1103, 331), (428, 82, 340, 1103), (330, 1104, 428, 72), (71, 427, 1104, 330), (427, 81, 339, 1104), (329, 1105, 427, 71), (70, 426, 1105, 329), (426, 80, 338, 1105), (328, 1106, 426, 70), (69, 425, 1106, 328), (425, 79, 337, 1106), (327, 1107, 425, 69), (68, 424, 1107, 327), (424, 78, 336, 1107), (326, 1108, 424, 68), (67, 423, 1108, 326), (423, 77, 335, 1108), (325, 1109, 423, 67), (66, 422, 1109, 325), (422, 76, 334, 1109), (324, 1110, 421, 65), (64, 420, 1110, 324), (420, 74, 333, 1110), (323, 1111, 420, 64), (63, 419, 1111, 323), (419, 73, 332, 1111), (322, 1112, 419, 63), (62, 418, 1112, 322), (418, 72, 331, 1112), (321, 1113, 418, 62), (61, 417, 1113, 321), (417, 71, 330, 1113), (320, 1114, 417, 61), (60, 416, 1114, 320), (416, 70, 329, 1114), (319, 1115, 416, 60), (59, 415, 1115, 319), (415, 69, 328, 1115), (318, 1116, 415, 59), (58, 414, 1116, 318), (414, 68, 327, 1116), (317, 1117, 414, 58), (57, 413, 1117, 317), (413, 67, 326, 1117), (316, 1118, 413, 57), (56, 412, 1118, 316), (412, 66, 325, 1118), (315, 1119, 411, 55), (54, 410, 1119, 315), (410, 64, 324, 1119), (314, 1120, 410, 54), (53, 409, 1120, 314), (409, 63, 323, 1120), (313, 1121, 409, 53), (52, 408, 1121, 313), (408, 62, 322, 1121), (312, 1122, 408, 52), (51, 407, 1122, 312), (407, 61, 321, 1122), (311, 1123, 407, 51), (50, 406, 1123, 311), (406, 60, 320, 1123), (310, 1124, 406, 50), (49, 405, 1124, 310), (405, 59, 319, 1124), (309, 1125, 405, 49), (48, 404, 1125, 309), (404, 58, 318, 1125), (308, 1126, 404, 48), (47, 403, 1126, 308), (403, 57, 317, 1126), (307, 1127, 403, 47), (46, 402, 1127, 307), (402, 56, 316, 1127), (306, 1128, 401, 45), (44, 400, 1128, 306), (400, 54, 315, 1128), (305, 1129, 400, 44), (43, 399, 1129, 305), (399, 53, 314, 1129), (304, 1130, 399, 43), (42, 398, 1130, 304), (398, 52, 313, 1130), (303, 1131, 398, 42), (41, 397, 1131, 303), (397, 51, 312, 1131), (302, 1132, 397, 41), (40, 396, 1132, 302), (396, 50, 311, 1132), (301, 1133, 396, 40), (39, 395, 1133, 301), (395, 49, 310, 1133), (300, 1134, 395, 39), (38, 394, 1134, 300), (394, 48, 309, 1134), (299, 1135, 394, 38), (37, 393, 1135, 299), (393, 47, 308, 1135), (298, 1136, 393, 37), (36, 392, 1136, 298), (392, 46, 307, 1136), (297, 1137, 391, 35), (34, 390, 1137, 297), (390, 44, 306, 1137), (296, 1138, 390, 34), (33, 389, 1138, 296), (389, 43, 305, 1138), (295, 1139, 389, 33), (32, 388, 1139, 295), (388, 42, 304, 1139), (294, 1140, 388, 32), (31, 387, 1140, 294), (387, 41, 303, 1140), (293, 1141, 387, 31), (30, 386, 1141, 293), (386, 40, 302, 1141), (292, 1142, 386, 30), (29, 385, 1142, 292), (385, 39, 301, 1142), (291, 1143, 385, 29), (28, 384, 1143, 291), (384, 38, 300, 1143), (290, 1144, 384, 28), (27, 383, 1144, 290), (383, 37, 299, 1144), (289, 1145, 383, 27), (26, 382, 1145, 289), (382, 36, 298, 1145)])
me_cube.polygons.foreach_set('use_smooth', [True] * 1144)
me_cube.materials.append(mat_material)
me_cube.use_remesh_preserve_volume = False
me_cube.use_remesh_preserve_attributes = False
me_cube.use_mirror_vertex_groups = False
me_cube.update()

# ---- objects
ob_cube = bpy.data.objects.new('Cube', me_cube)
ob_lamp = bpy.data.objects.new('Lamp', light_lamp)
ob_camera = bpy.data.objects.new('Camera', cam_camera)

# ---- transforms, parenting, visibility, modifiers, constraints
ob_cube.location = (0.0, -1.006, -0.2797)
ob_cube.rotation_euler = (-0.557, -1.174e-16, 3.356e-17)
ob_cube.scale = (0.2289, 1.0, 1.0)
ob_cube.lock_rotations_4d = False
ob_cube.empty_display_type = 'ARROWS'
ob_cube.lineart.crease_threshold = 0.0
_vg = ob_cube.vertex_groups.new(name='Pinning')
_m = ob_cube.modifiers.new('Collision', 'COLLISION')
ob_lamp.location = (4.076, 1.005, 5.904)
ob_lamp.rotation_euler = (0.6503, 0.05522, 1.866)
ob_lamp.lock_rotations_4d = False
ob_lamp.empty_display_type = 'ARROWS'
ob_lamp.color = (0.0, 0.0, 0.0, 0.0)
ob_lamp.lineart.crease_threshold = 0.0
ob_camera.location = (7.481, -6.508, 5.344)
ob_camera.rotation_euler = (1.109, 0.01082, 0.8149)
ob_camera.lock_rotations_4d = False
ob_camera.empty_display_type = 'ARROWS'
ob_camera.color = (0.0, 0.0, 0.0, 0.0)
ob_camera.display_type = 'WIRE'
ob_camera.lineart.crease_threshold = 0.0

# ---- collection membership
col_collection_1.objects.link(ob_cube)
col_collection_1.objects.link(ob_lamp)
col_collection_1.objects.link(ob_camera)

# ---- scene / render settings (as saved in the file)
scene.camera = ob_camera
scene.frame_start = 1; scene.frame_end = 250; scene.frame_set(37)
scene.render.engine = 'BLENDER_EEVEE_NEXT'
scene.render.resolution_percentage = 50
scene.render.dither_intensity = 0.0
scene.cycles.use_denoising = False
scene.cycles.samples = 10
scene.cycles.sampling_pattern = 'TABULATED_SOBOL'
scene.cycles.light_sampling_threshold = 0.0
scene.cycles.use_adaptive_sampling = False
scene.cycles.use_light_tree = False
scene.cycles.blur_glossy = 0.0
scene.cycles.pixel_filter_type = 'GAUSSIAN'
scene.cycles.sample_clamp_indirect = 0.0
scene.view_settings.view_transform = 'Standard'
bpy.context.view_layer.update()
